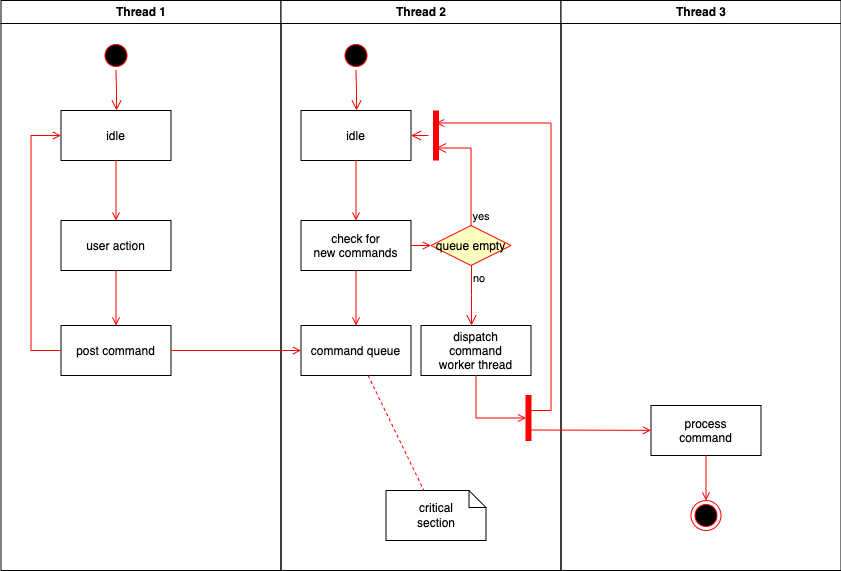

The diagram above was exported from draw.io. Its source (the exported page's mxGraphModel, read from the mxfile embedded in the PNG):
<mxGraphModel dx="905" dy="589" grid="1" gridSize="10" guides="1" tooltips="1" connect="1" arrows="1" fold="1" page="1" pageScale="1" pageWidth="1169" pageHeight="826" background="none" math="0" shadow="0">
  <root>
    <mxCell id="0" />
    <mxCell id="1" parent="0" />
    <mxCell id="2" value="Thread 1" style="swimlane;whiteSpace=wrap" parent="1" vertex="1">
      <mxGeometry x="164.5" y="128" width="280" height="570" as="geometry" />
    </mxCell>
    <mxCell id="5" value="" style="ellipse;shape=startState;fillColor=#000000;strokeColor=#ff0000;" parent="2" vertex="1">
      <mxGeometry x="100" y="40" width="30" height="30" as="geometry" />
    </mxCell>
    <mxCell id="6" value="" style="edgeStyle=elbowEdgeStyle;elbow=horizontal;verticalAlign=bottom;endArrow=open;endSize=8;strokeColor=#FF0000;endFill=1;rounded=0" parent="2" source="5" target="7" edge="1">
      <mxGeometry x="100" y="40" as="geometry">
        <mxPoint x="115" y="110" as="targetPoint" />
      </mxGeometry>
    </mxCell>
    <mxCell id="7" value="idle" style="" parent="2" vertex="1">
      <mxGeometry x="60" y="110" width="110" height="50" as="geometry" />
    </mxCell>
    <mxCell id="8" value="user action" style="" parent="2" vertex="1">
      <mxGeometry x="60" y="220" width="110" height="50" as="geometry" />
    </mxCell>
    <mxCell id="9" value="" style="endArrow=open;strokeColor=#FF0000;endFill=1;rounded=0" parent="2" source="7" target="8" edge="1">
      <mxGeometry relative="1" as="geometry" />
    </mxCell>
    <mxCell id="10" value="post command" style="" parent="2" vertex="1">
      <mxGeometry x="60" y="325" width="110" height="50" as="geometry" />
    </mxCell>
    <mxCell id="11" value="" style="endArrow=open;strokeColor=#FF0000;endFill=1;rounded=0" parent="2" source="8" target="10" edge="1">
      <mxGeometry relative="1" as="geometry" />
    </mxCell>
    <mxCell id="12" value="" style="edgeStyle=elbowEdgeStyle;elbow=horizontal;strokeColor=#FF0000;endArrow=open;endFill=1;rounded=0" parent="2" source="10" target="7" edge="1">
      <mxGeometry width="100" height="100" relative="1" as="geometry">
        <mxPoint x="160" y="290" as="sourcePoint" />
        <mxPoint x="260" y="190" as="targetPoint" />
        <Array as="points">
          <mxPoint x="30" y="250" />
        </Array>
      </mxGeometry>
    </mxCell>
    <mxCell id="3" value="Thread 2" style="swimlane;whiteSpace=wrap" parent="1" vertex="1">
      <mxGeometry x="444.5" y="128" width="280" height="570" as="geometry" />
    </mxCell>
    <mxCell id="13" value="" style="ellipse;shape=startState;fillColor=#000000;strokeColor=#ff0000;" parent="3" vertex="1">
      <mxGeometry x="60" y="40" width="30" height="30" as="geometry" />
    </mxCell>
    <mxCell id="14" value="" style="edgeStyle=elbowEdgeStyle;elbow=horizontal;verticalAlign=bottom;endArrow=open;endSize=8;strokeColor=#FF0000;endFill=1;rounded=0" parent="3" source="13" target="15" edge="1">
      <mxGeometry x="40" y="20" as="geometry">
        <mxPoint x="55" y="90" as="targetPoint" />
      </mxGeometry>
    </mxCell>
    <mxCell id="15" value="idle" style="" parent="3" vertex="1">
      <mxGeometry x="20" y="110" width="110" height="50" as="geometry" />
    </mxCell>
    <mxCell id="16" value="check for &#10;new commands" style="" parent="3" vertex="1">
      <mxGeometry x="20" y="220" width="110" height="50" as="geometry" />
    </mxCell>
    <mxCell id="17" value="" style="endArrow=open;strokeColor=#FF0000;endFill=1;rounded=0" parent="3" source="15" target="16" edge="1">
      <mxGeometry relative="1" as="geometry" />
    </mxCell>
    <mxCell id="18" value="command queue" style="" parent="3" vertex="1">
      <mxGeometry x="20" y="325" width="110" height="50" as="geometry" />
    </mxCell>
    <mxCell id="19" value="" style="endArrow=open;strokeColor=#FF0000;endFill=1;rounded=0" parent="3" source="16" target="18" edge="1">
      <mxGeometry relative="1" as="geometry" />
    </mxCell>
    <mxCell id="21" value="queue empty" style="rhombus;fillColor=#ffffc0;strokeColor=#ff0000;" parent="3" vertex="1">
      <mxGeometry x="150" y="225" width="80" height="40" as="geometry" />
    </mxCell>
    <mxCell id="22" value="yes" style="edgeStyle=elbowEdgeStyle;elbow=horizontal;align=left;verticalAlign=bottom;endArrow=open;endSize=8;strokeColor=#FF0000;exitX=0.5;exitY=0;endFill=1;rounded=0;entryX=0.75;entryY=0.5;entryPerimeter=0" parent="3" source="21" target="25" edge="1">
      <mxGeometry x="-1" relative="1" as="geometry">
        <mxPoint x="160" y="150" as="targetPoint" />
        <Array as="points">
          <mxPoint x="190" y="180" />
        </Array>
      </mxGeometry>
    </mxCell>
    <mxCell id="23" value="no" style="edgeStyle=elbowEdgeStyle;elbow=horizontal;align=left;verticalAlign=top;endArrow=open;endSize=8;strokeColor=#FF0000;endFill=1;rounded=0" parent="3" source="21" target="30" edge="1">
      <mxGeometry x="-1" relative="1" as="geometry">
        <mxPoint x="190" y="305" as="targetPoint" />
      </mxGeometry>
    </mxCell>
    <mxCell id="24" value="" style="endArrow=open;strokeColor=#FF0000;endFill=1;rounded=0" parent="3" source="16" target="21" edge="1">
      <mxGeometry relative="1" as="geometry" />
    </mxCell>
    <mxCell id="25" value="" style="shape=line;strokeWidth=6;strokeColor=#ff0000;rotation=90" parent="3" vertex="1">
      <mxGeometry x="130" y="127.5" width="50" height="15" as="geometry" />
    </mxCell>
    <mxCell id="26" value="" style="edgeStyle=elbowEdgeStyle;elbow=horizontal;verticalAlign=bottom;endArrow=open;endSize=8;strokeColor=#FF0000;endFill=1;rounded=0" parent="3" source="25" target="15" edge="1">
      <mxGeometry x="130" y="90" as="geometry">
        <mxPoint x="230" y="140" as="targetPoint" />
      </mxGeometry>
    </mxCell>
    <mxCell id="30" value="dispatch&#10;command&#10;worker thread" style="" parent="3" vertex="1">
      <mxGeometry x="140" y="325" width="110" height="50" as="geometry" />
    </mxCell>
    <mxCell id="31" value="critical&#10;section" style="shape=note;whiteSpace=wrap;size=17" parent="3" vertex="1">
      <mxGeometry x="105" y="490" width="100" height="50" as="geometry" />
    </mxCell>
    <mxCell id="32" value="" style="endArrow=none;strokeColor=#FF0000;endFill=0;rounded=0;dashed=1" parent="3" source="18" target="31" edge="1">
      <mxGeometry relative="1" as="geometry" />
    </mxCell>
    <mxCell id="34" value="" style="whiteSpace=wrap;strokeColor=#FF0000;fillColor=#FF0000" parent="3" vertex="1">
      <mxGeometry x="245" y="395" width="5" height="45" as="geometry" />
    </mxCell>
    <mxCell id="41" value="" style="edgeStyle=elbowEdgeStyle;elbow=horizontal;entryX=0;entryY=0.5;strokeColor=#FF0000;endArrow=open;endFill=1;rounded=0" parent="3" source="30" target="34" edge="1">
      <mxGeometry width="100" height="100" relative="1" as="geometry">
        <mxPoint x="60" y="480" as="sourcePoint" />
        <mxPoint x="160" y="380" as="targetPoint" />
        <Array as="points">
          <mxPoint x="195" y="400" />
        </Array>
      </mxGeometry>
    </mxCell>
    <mxCell id="4" value="Thread 3" style="swimlane;whiteSpace=wrap" parent="1" vertex="1">
      <mxGeometry x="724.5" y="128" width="280" height="570" as="geometry" />
    </mxCell>
    <mxCell id="33" value="process&#10;command" style="" parent="4" vertex="1">
      <mxGeometry x="90" y="405" width="110" height="50" as="geometry" />
    </mxCell>
    <mxCell id="35" value="" style="edgeStyle=elbowEdgeStyle;elbow=horizontal;strokeColor=#FF0000;endArrow=open;endFill=1;rounded=0;entryX=0.25;entryY=0.5;entryPerimeter=0" parent="4" target="25" edge="1">
      <mxGeometry width="100" height="100" relative="1" as="geometry">
        <mxPoint x="-30" y="410" as="sourcePoint" />
        <mxPoint x="-120" y="120" as="targetPoint" />
        <Array as="points">
          <mxPoint x="-10" y="135" />
        </Array>
      </mxGeometry>
    </mxCell>
    <mxCell id="37" value="" style="edgeStyle=none;strokeColor=#FF0000;endArrow=open;endFill=1;rounded=0" parent="4" target="33" edge="1">
      <mxGeometry width="100" height="100" relative="1" as="geometry">
        <mxPoint x="-30" y="429.5" as="sourcePoint" />
        <mxPoint x="90" y="429.5" as="targetPoint" />
      </mxGeometry>
    </mxCell>
    <mxCell id="38" value="" style="ellipse;shape=endState;fillColor=#000000;strokeColor=#ff0000" parent="4" vertex="1">
      <mxGeometry x="130" y="500" width="30" height="30" as="geometry" />
    </mxCell>
    <mxCell id="39" value="" style="endArrow=open;strokeColor=#FF0000;endFill=1;rounded=0" parent="4" source="33" target="38" edge="1">
      <mxGeometry relative="1" as="geometry" />
    </mxCell>
    <mxCell id="20" value="" style="endArrow=open;strokeColor=#FF0000;endFill=1;rounded=0" parent="1" source="10" target="18" edge="1">
      <mxGeometry relative="1" as="geometry" />
    </mxCell>
  </root>
</mxGraphModel>